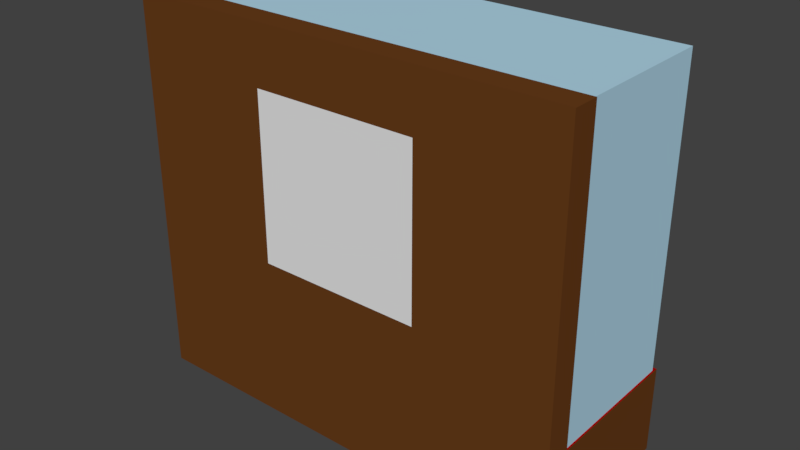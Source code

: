 # Source: volvestave.blend  (saved by Blender 2.78.0; exported with 4.5.12 LTS)
import bpy
from mathutils import Matrix  # noqa: F401  (used for matrix-valued properties, if any)

bpy.ops.wm.read_factory_settings(use_empty=True)
scene = bpy.context.scene
scene.name = 'Scene'

# ---- collections
col_collection_1 = bpy.data.collections.new('Collection 1'); scene.collection.children.link(col_collection_1)

# ---- materials (node trees are filled in below, after node groups)
mat_material_003 = bpy.data.materials.new('Material.003')
mat_material_003.alpha_threshold = 0.0
mat_material_003.use_transparent_shadow = False
mat_material_003.roughness = 0.5
mat_leather = bpy.data.materials.new('Leather')
mat_leather.alpha_threshold = 0.0
mat_leather.use_transparent_shadow = False
mat_leather.diffuse_color = (0.06998, 0.0195, 0.005453, 1.0)
mat_leather.roughness = 0.5
mat_metal = bpy.data.materials.new('Metal')
mat_metal.alpha_threshold = 0.0
mat_metal.use_transparent_shadow = False
mat_metal.preview_render_type = 'CUBE'
mat_metal.diffuse_color = (0.6152, 0.6152, 0.6152, 1.0)
mat_metal.roughness = 0.5
mat_metal.specular_intensity = 1.0
mat_material_001 = bpy.data.materials.new('Material.001')
mat_material_001.alpha_threshold = 0.0
mat_material_001.use_transparent_shadow = False
mat_material_001.diffuse_color = (0.4318, 0.6662, 0.8, 1.0)
mat_material_001.roughness = 0.5
mat_material = bpy.data.materials.new('Material')
mat_material.alpha_threshold = 0.0
mat_material.use_transparent_shadow = False
mat_material.diffuse_color = (0.1376, 0.04611, 0.01058, 1.0)
mat_material.roughness = 0.5
mat_material.line_color = (0.0, 0.0, 0.0, 1.0)
mat_material_002 = bpy.data.materials.new('Material.002')
mat_material_002.alpha_threshold = 0.0
mat_material_002.use_transparent_shadow = False
mat_material_002.diffuse_color = (0.3757, 0.0, 0.001274, 1.0)
mat_material_002.roughness = 0.5
mat_material_002.line_color = (0.0, 0.0, 0.0, 1.0)

# ---- material node trees

# ---- world
world_world = bpy.data.worlds.new('World'); scene.world = world_world
world_world.color = (0.05088, 0.05088, 0.05088)
world_world.use_sun_shadow = False
world_world.sun_shadow_jitter_overblur = 0.0
world_world.cycles.sampling_method = 'MANUAL'

# ---- meshes
me_plane_001 = bpy.data.meshes.new('Plane.001')
me_plane_001.from_pydata([(-3.063, 0.1268, 1.306), (0.3019, 0.1268, 1.306), (-3.063, 0.1268, -0.9677), (0.3019, 0.1268, -0.9677)], [], [(0, 1, 3, 2)])
_uv = me_plane_001.uv_layers.new(name='UVMap')
_uv.uv.foreach_set('vector', [8.218e-05, 8.218e-05, 0.9999, 8.218e-05, 0.9999, 0.9955, 8.218e-05, 0.9955])
me_plane_001.materials.append(mat_material_003)
me_plane_001.use_remesh_preserve_volume = False
me_plane_001.use_remesh_preserve_attributes = False
me_plane_001.use_mirror_vertex_groups = False
me_plane_001.update()
me_cylinder = bpy.data.meshes.new('Cylinder')
me_cylinder.from_pydata([(0.0, 1.0, -1.0), (0.0, 1.0, 1.0), (0.3827, 0.9239, -1.0), (0.3827, 0.9239, 1.0), (0.7071, 0.7071, -1.0), (0.7071, 0.7071, 1.0), (0.9239, 0.3827, -1.0), (0.9239, 0.3827, 1.0), (1.0, -4.371e-08, -1.0), (1.0, -4.371e-08, 1.0), (0.9239, -0.3827, -1.0), (0.9239, -0.3827, 1.0), (0.7071, -0.7071, -1.0), (0.7071, -0.7071, 1.0), (0.3827, -0.9239, -1.0), (0.3827, -0.9239, 1.0), (1.51e-07, -1.0, -1.0), (1.51e-07, -1.0, 1.0), (-0.3827, -0.9239, -1.0), (-0.3827, -0.9239, 1.0), (-0.7071, -0.7071, -1.0), (-0.7071, -0.7071, 1.0), (-0.9239, -0.3827, -1.0), (-0.9239, -0.3827, 1.0), (-1.0, 1.192e-08, -1.0), (-1.0, 1.192e-08, 1.0), (-0.9239, 0.3827, -1.0), (-0.9239, 0.3827, 1.0), (-0.7071, 0.7071, -1.0), (-0.7071, 0.7071, 1.0), (-0.3827, 0.9239, -1.0), (-0.3827, 0.9239, 1.0)], [], [(0, 1, 3, 2), (2, 3, 5, 4), (4, 5, 7, 6), (6, 7, 9, 8), (8, 9, 11, 10), (10, 11, 13, 12), (12, 13, 15, 14), (14, 15, 17, 16), (16, 17, 19, 18), (18, 19, 21, 20), (20, 21, 23, 22), (22, 23, 25, 24), (24, 25, 27, 26), (26, 27, 29, 28), (3, 1, 31, 29, 27, 25, 23, 21, 19, 17, 15, 13, 11, 9, 7, 5), (28, 29, 31, 30), (30, 31, 1, 0), (0, 2, 4, 6, 8, 10, 12, 14, 16, 18, 20, 22, 24, 26, 28, 30)])
me_cylinder.materials.append(mat_leather)
me_cylinder.use_remesh_preserve_volume = False
me_cylinder.use_remesh_preserve_attributes = False
me_cylinder.use_mirror_vertex_groups = False
me_cylinder.update()
me_cube_002 = bpy.data.meshes.new('Cube.002')
me_cube_002.from_pydata([(0.8835, -0.5168, -0.2572), (0.8835, -0.5168, 0.1622), (0.8835, 0.5168, -0.2572), (0.8835, 0.5168, 0.1622), (1.0, 0.0, -0.2572), (1.0, 0.0, 0.1622), (1.0, 0.0, -0.2572), (1.0, 0.0, 0.1622), (0.6574, -0.2521, -0.2572), (0.6574, -0.2521, 0.1622), (0.6574, 0.2521, -0.2572), (0.6574, 0.2521, 0.1622), (0.4358, -0.1364, -0.3178), (0.4358, -0.1364, 0.2228), (0.4358, 0.1364, -0.3178), (0.4358, 0.1364, 0.2228), (0.2623, -0.1364, -0.4247), (0.2623, -0.1364, 0.4247), (0.2623, 0.1364, -0.4247), (0.2623, 0.1364, 0.4247), (0.138, -0.1678, -0.731), (0.138, -0.1678, 0.731), (0.138, 0.1678, -0.731), (0.138, 0.1678, 0.731), (0.0434, -3.379e-09, -1.134), (0.0434, -3.379e-09, 1.134), (0.0434, -3.379e-09, -1.134), (0.0434, -3.379e-09, 1.134), (-0.07223, 0.0, -0.7462), (-0.07223, 0.0, 0.7462), (-0.07223, 0.0, -0.7462), (-0.07223, 0.0, 0.7462), (0.8835, -0.5168, -0.1524), (0.8835, -0.5168, -0.0475), (0.8835, -0.5168, 0.05738), (0.8835, 0.5168, 0.05738), (0.8835, 0.5168, -0.0475), (0.8835, 0.5168, -0.1524), (1.0, 0.0, 0.05738), (1.0, 0.0, -0.0475), (1.0, 0.0, -0.1524), (1.0, 0.0, 0.05738), (1.0, 0.0, -0.0475), (1.0, 0.0, -0.1524), (0.6574, -0.2521, -0.1524), (0.6574, -0.2521, -0.0475), (0.6574, -0.2521, 0.05738), (0.6574, 0.2521, 0.05738), (0.6574, 0.2521, -0.0475), (0.6574, 0.2521, -0.1524), (0.4358, -0.1364, -0.1827), (0.4358, -0.1364, -0.0475), (0.4358, -0.1364, 0.08767), (0.4358, 0.1364, 0.08767), (0.4358, 0.1364, -0.0475), (0.4358, 0.1364, -0.1827), (0.2623, -0.1364, -0.2123), (0.2623, -0.1364, 0.0), (0.2623, -0.1364, 0.2123), (0.2623, 0.1364, 0.2123), (0.2623, 0.1364, 0.0), (0.2623, 0.1364, -0.2123), (0.138, -0.1678, -0.4976), (0.138, -0.1678, 2.98e-08), (0.138, -0.1678, 0.4976), (0.138, 0.1678, 0.4976), (0.138, 0.1678, -2.98e-08), (0.138, 0.1678, -0.4976), (0.0434, -0.09073, -0.906), (0.0434, -0.09073, 5.96e-08), (0.0434, -0.09073, 0.906), (0.0434, 0.09073, 0.906), (0.0434, 0.09073, -5.96e-08), (0.0434, 0.09073, -0.906), (-0.1277, 0.0, -0.3731), (-0.1277, 0.0, 2.98e-08), (-0.1277, 0.0, 0.3731), (-0.1277, 0.0, 0.3731), (-0.1277, 0.0, -2.98e-08), (-0.1277, 0.0, -0.3731)], [], [(1, 3, 11, 9), (35, 3, 7, 38), (38, 7, 5, 41), (41, 5, 1, 34), (2, 6, 4, 0), (7, 3, 1, 5), (49, 10, 14, 55), (2, 0, 8, 10), (37, 2, 10, 49), (34, 1, 9, 46), (52, 13, 17, 58), (46, 9, 13, 52), (9, 11, 15, 13), (10, 8, 12, 14), (17, 19, 23, 21), (13, 15, 19, 17), (14, 12, 16, 18), (55, 14, 18, 61), (67, 22, 26, 73), (18, 16, 20, 22), (61, 18, 22, 67), (58, 17, 21, 64), (25, 27, 31, 29), (64, 21, 25, 70), (21, 23, 27, 25), (22, 20, 24, 26), (76, 29, 31, 77), (26, 24, 28, 30), (73, 26, 30, 79), (70, 25, 29, 76), (24, 68, 74, 28), (68, 69, 75, 74), (69, 70, 76, 75), (27, 71, 77, 31), (71, 72, 78, 77), (72, 73, 79, 78), (28, 74, 79, 30), (74, 75, 78, 79), (75, 76, 77, 78), (20, 62, 68, 24), (62, 63, 69, 68), (63, 64, 70, 69), (16, 56, 62, 20), (56, 57, 63, 62), (57, 58, 64, 63), (19, 59, 65, 23), (59, 60, 66, 65), (60, 61, 67, 66), (23, 65, 71, 27), (65, 66, 72, 71), (66, 67, 73, 72), (15, 53, 59, 19), (53, 54, 60, 59), (54, 55, 61, 60), (8, 44, 50, 12), (44, 45, 51, 50), (45, 46, 52, 51), (12, 50, 56, 16), (50, 51, 57, 56), (51, 52, 58, 57), (0, 32, 44, 8), (32, 33, 45, 44), (33, 34, 46, 45), (3, 35, 47, 11), (35, 36, 48, 47), (36, 37, 49, 48), (11, 47, 53, 15), (47, 48, 54, 53), (48, 49, 55, 54), (4, 43, 32, 0), (43, 42, 33, 32), (42, 41, 34, 33), (6, 40, 43, 4), (40, 39, 42, 43), (39, 38, 41, 42), (2, 37, 40, 6), (37, 36, 39, 40), (36, 35, 38, 39)])
me_cube_002.materials.append(mat_metal)
me_cube_002.use_remesh_preserve_volume = False
me_cube_002.use_remesh_preserve_attributes = False
me_cube_002.use_mirror_vertex_groups = False
me_cube_002.update()
me_plane = bpy.data.meshes.new('Plane')
me_plane.from_pydata([(-1.0, -1.0, 0.0), (1.0, -1.0, 0.0), (-1.0, 1.0, 0.0), (1.0, 1.0, 0.0)], [], [(0, 1, 3, 2)])
me_plane.use_remesh_preserve_volume = False
me_plane.use_remesh_preserve_attributes = False
me_plane.use_mirror_vertex_groups = False
me_plane.update()
me_cube = bpy.data.meshes.new('Cube')
me_cube.from_pydata([(1.0, 1.0, -1.0), (1.0, -1.0, -1.0), (-1.0, -1.0, -1.0), (-1.0, 1.0, -1.0), (1.0, 1.0, 0.3994), (1.0, -1.0, 0.3994), (-1.0, -1.0, 0.3994), (-1.0, 1.0, 0.3994)], [], [(0, 1, 2, 3), (4, 7, 6, 5), (0, 4, 5, 1), (1, 5, 6, 2), (2, 6, 7, 3), (4, 0, 3, 7)])
me_cube.materials.append(mat_material_001)
me_cube.use_remesh_preserve_volume = False
me_cube.use_remesh_preserve_attributes = False
me_cube.use_mirror_vertex_groups = False
me_cube.update()
me_cube_023 = bpy.data.meshes.new('Cube.023')
me_cube_023.from_pydata([(-1.0, -1.0, -0.1183), (-1.0, -1.0, 1.0), (-1.0, 1.0, -0.1183), (-1.0, 1.0, 1.0), (1.0, -1.0, -0.1183), (1.0, -1.0, 1.0), (1.0, 1.0, -0.1183), (1.0, 1.0, 1.0)], [], [(0, 1, 3, 2), (2, 3, 7, 6), (6, 7, 5, 4), (4, 5, 1, 0), (2, 6, 4, 0), (7, 3, 1, 5)])
me_cube_023.polygons.foreach_set('material_index', [0, 0, 0, 0, 0, 1])
me_cube_023.materials.append(mat_material)
me_cube_023.materials.append(mat_material_002)
me_cube_023.use_remesh_preserve_volume = False
me_cube_023.use_remesh_preserve_attributes = False
me_cube_023.use_mirror_vertex_groups = False
me_cube_023.update()
me_cube_001 = bpy.data.meshes.new('Cube.001')
me_cube_001.from_pydata([(-1.0, -1.0, -1.032), (-1.0, -1.0, 0.405), (-1.0, 1.0, -1.032), (-1.0, 1.0, 0.405), (1.0, -1.0, -1.032), (1.0, -1.0, 0.405), (1.0, 1.0, -1.032), (1.0, 1.0, 0.405)], [], [(0, 1, 3, 2), (2, 3, 7, 6), (6, 7, 5, 4), (4, 5, 1, 0), (2, 6, 4, 0), (7, 3, 1, 5)])
me_cube_001.materials.append(mat_material)
me_cube_001.use_remesh_preserve_volume = False
me_cube_001.use_remesh_preserve_attributes = False
me_cube_001.use_mirror_vertex_groups = False
me_cube_001.update()

# ---- objects
ob_plane = bpy.data.objects.new('Plane', me_plane_001)
ob_cylinder_002 = bpy.data.objects.new('Cylinder.002', me_cylinder)
ob_cube_003 = bpy.data.objects.new('Cube.003', me_cube_002)
ob_cube_002 = bpy.data.objects.new('Cube.002', me_cube_002)
ob_cylinder_001 = bpy.data.objects.new('Cylinder.001', me_cylinder)
ob_cylinder = bpy.data.objects.new('Cylinder', me_cylinder)
ob_cube = bpy.data.objects.new('Cube', me_cube_002)
ob_snap = bpy.data.objects.new('snap', me_plane)
ob_glass_001 = bpy.data.objects.new('glass.001', me_cube)
ob_cube_006 = bpy.data.objects.new('Cube.006', me_cube_023)
ob_cube_001 = bpy.data.objects.new('Cube.001', me_cube_001)

# ---- transforms, parenting, visibility, modifiers, constraints
ob_plane.location = (-1.22, -0.7915, 3.108)
ob_plane.rotation_euler = (-0.0, 3.142, -0.0)
ob_plane.scale = (0.8772, 1.0, 1.0)
ob_plane.lineart.crease_threshold = 0.0
ob_cylinder_002.location = (-0.9649, 0.08258, 1.096)
ob_cylinder_002.rotation_euler = (1.571, -0.0, -0.7854)
ob_cylinder_002.scale = (0.03746, 0.03746, 0.7845)
ob_cylinder_002.lineart.crease_threshold = 0.0
ob_cube_003.location = (-1.687, -0.04611, 1.096)
ob_cube_003.rotation_euler = (1.571, -0.0, -0.7854)
ob_cube_003.scale = (0.4896, 0.09561, 0.2759)
ob_cube_003.lineart.crease_threshold = 0.0
ob_cube_002.location = (-0.4752, -0.04611, 1.096)
ob_cube_002.rotation_euler = (1.571, -0.0, -0.7854)
ob_cube_002.scale = (0.4896, 0.09561, 0.2759)
ob_cube_002.lineart.crease_threshold = 0.0
ob_cylinder_001.location = (0.2465, 0.08258, 1.096)
ob_cylinder_001.rotation_euler = (1.571, -0.0, -0.7854)
ob_cylinder_001.scale = (0.03746, 0.03746, 0.7845)
ob_cylinder_001.lineart.crease_threshold = 0.0
ob_cylinder.location = (1.373, 0.08258, 1.096)
ob_cylinder.rotation_euler = (1.571, -0.0, -0.7854)
ob_cylinder.scale = (0.03746, 0.03746, 0.7845)
ob_cylinder.lineart.crease_threshold = 0.0
ob_cube.location = (0.6517, -0.04611, 1.096)
ob_cube.rotation_euler = (1.571, -0.0, -0.7854)
ob_cube.scale = (0.4896, 0.09561, 0.2759)
ob_cube.lineart.crease_threshold = 0.0
ob_snap.location = (0.1572, -1.015, 2.96)
ob_snap.rotation_euler = (4.712, -0.0, 3.142)
ob_snap.lineart.crease_threshold = 0.0
ob_glass_001.location = (0.1262, 0.1078, 3.352)
ob_glass_001.rotation_euler = (0.0, -0.0, 3.142)
ob_glass_001.scale = (2.645, 0.9432, 3.214)
ob_glass_001.lock_rotations_4d = False
ob_glass_001.empty_display_type = 'ARROWS'
ob_glass_001.lineart.crease_threshold = 0.0
ob_cube_006.location = (0.1234, 0.1666, 0.1205)
ob_cube_006.rotation_euler = (0.0, 0.0, 6.283)
ob_cube_006.scale = (2.666, 0.9432, 0.9432)
ob_cube_006.lineart.crease_threshold = 0.0
ob_cube_001.location = (0.1262, -0.8488, 3.339)
ob_cube_001.rotation_euler = (0.0, -0.0, 3.142)
ob_cube_001.scale = (2.676, 0.1601, 3.235)
ob_cube_001.lineart.crease_threshold = 0.0

# ---- collection membership
col_collection_1.objects.link(ob_plane)
col_collection_1.objects.link(ob_cylinder_002)
col_collection_1.objects.link(ob_cube_003)
col_collection_1.objects.link(ob_cube_002)
col_collection_1.objects.link(ob_cylinder_001)
col_collection_1.objects.link(ob_cylinder)
col_collection_1.objects.link(ob_cube)
col_collection_1.objects.link(ob_snap)
col_collection_1.objects.link(ob_glass_001)
col_collection_1.objects.link(ob_cube_006)
col_collection_1.objects.link(ob_cube_001)

# ---- scene / render settings (as saved in the file)
scene.frame_start = 1; scene.frame_end = 250; scene.frame_set(1)
scene.render.engine = 'BLENDER_EEVEE_NEXT'
scene.render.resolution_percentage = 50
scene.render.dither_intensity = 0.0
scene.cycles.use_denoising = False
scene.cycles.samples = 128
scene.cycles.sampling_pattern = 'TABULATED_SOBOL'
scene.cycles.light_sampling_threshold = 0.0
scene.cycles.use_adaptive_sampling = False
scene.cycles.use_light_tree = False
scene.cycles.blur_glossy = 0.0
scene.cycles.sample_clamp_indirect = 0.0
scene.view_settings.view_transform = 'Standard'
bpy.context.view_layer.update()

# ---- added for rendering (the .blend has no active camera and no usable light): camera, sun
cam_auto = bpy.data.cameras.new('AutoCamera')
cam_auto.lens = 50.0
cam_auto.sensor_width = 36.0
cam_auto.clip_end = 1000.0
ob_auto_camera = bpy.data.objects.new('AutoCamera', cam_auto)
scene.collection.objects.link(ob_auto_camera)
ob_auto_camera.location = (6.97359, -8.16957, 7.80311)
ob_auto_camera.rotation_euler = (1.09748, -7.21219e-08, 0.694738)
scene.camera = ob_auto_camera
light_auto_sun = bpy.data.lights.new('AutoSun', 'SUN')
light_auto_sun.energy = 3.0
light_auto_sun.angle = 0.0523599
ob_auto_sun = bpy.data.objects.new('AutoSun', light_auto_sun)
scene.collection.objects.link(ob_auto_sun)
ob_auto_sun.rotation_euler = (0.872665, 0.174533, 0.523599)
bpy.context.view_layer.update()

